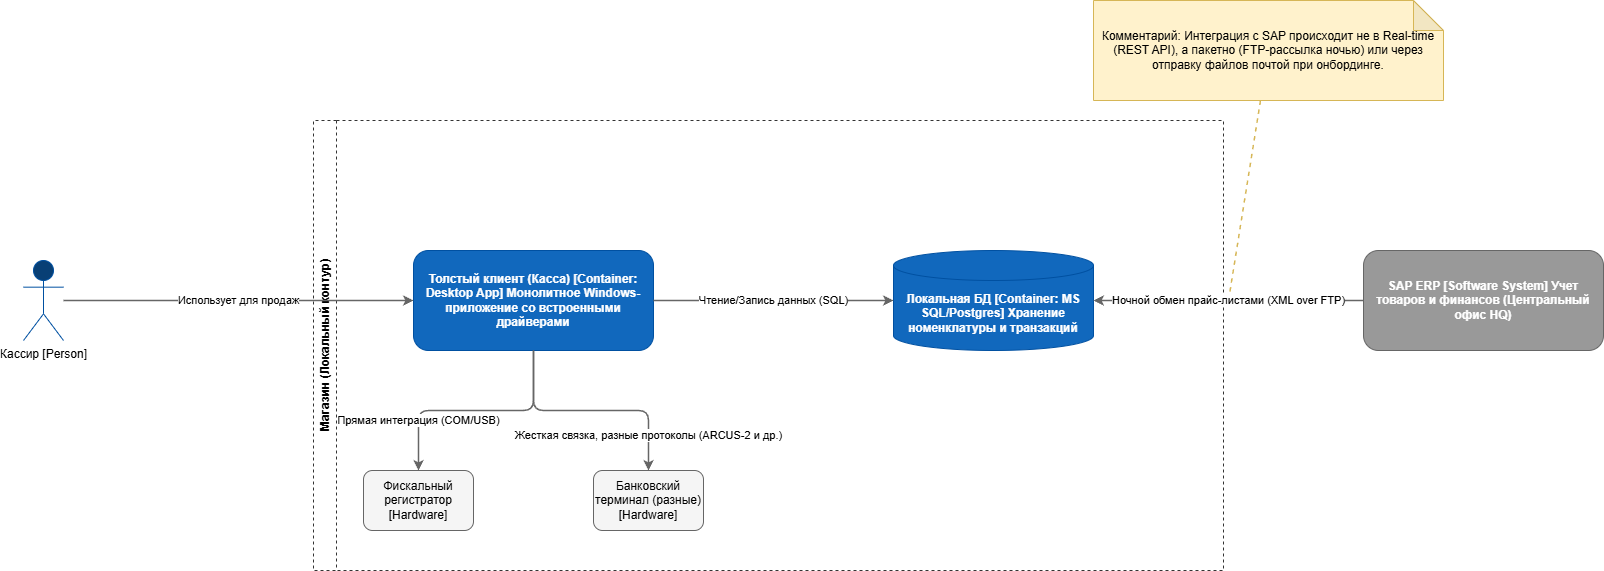

The diagram above was exported from draw.io. Its source (the exported page's mxGraphModel, read from the mxfile embedded in the PNG):
<mxGraphModel dx="2945" dy="762" grid="1" gridSize="10" guides="1" tooltips="1" connect="1" arrows="1" fold="1" page="1" pageScale="1" pageWidth="1600" pageHeight="900" background="#ffffff" math="0" shadow="0">
  <root>
    <mxCell id="0" />
    <mxCell id="1" parent="0" />
    <mxCell id="b1" value="Магазин (Локальный контур)" style="swimlane;horizontal=0;whiteSpace=wrap;html=1;dashed=1;fillColor=none;strokeColor=#333333;" parent="1" vertex="1">
      <mxGeometry x="250" y="200" width="910" height="450" as="geometry" />
    </mxCell>
    <mxCell id="db" value="Локальная БД [Container: MS SQL/Postgres] Хранение номенклатуры и транзакций" style="shape=cylinder3;whiteSpace=wrap;html=1;boundedLbl=1;backgroundOutline=1;size=15;fillColor=#1168bd;strokeColor=#0050a1;fontColor=#ffffff;fontStyle=1" parent="b1" vertex="1">
      <mxGeometry x="580" y="130" width="200" height="100" as="geometry" />
    </mxCell>
    <mxCell id="hw1" value="Фискальный регистратор [Hardware]" style="rounded=1;whiteSpace=wrap;html=1;fillColor=#f5f5f5;strokeColor=#666666;fontColor=#000000;" parent="b1" vertex="1">
      <mxGeometry x="50" y="350" width="110" height="60" as="geometry" />
    </mxCell>
    <mxCell id="hw2" value="Банковский терминал (разные) [Hardware]" style="rounded=1;whiteSpace=wrap;html=1;fillColor=#f5f5f5;strokeColor=#666666;fontColor=#000000;" parent="b1" vertex="1">
      <mxGeometry x="280" y="350" width="110" height="60" as="geometry" />
    </mxCell>
    <mxCell id="actor" value="Кассир [Person]" style="shape=umlActor;verticalLabelPosition=bottom;verticalAlign=top;html=1;outlineConnect=0;fillColor=#083F75;strokeColor=#0050a1;" parent="1" vertex="1">
      <mxGeometry x="-40" y="340" width="40" height="80" as="geometry" />
    </mxCell>
    <mxCell id="pos" value="Толстый клиент (Касса) [Container: Desktop App] Монолитное Windows-приложение со встроенными драйверами" style="rounded=1;whiteSpace=wrap;html=1;fillColor=#1168bd;strokeColor=#0050a1;fontColor=#ffffff;fontStyle=1" parent="1" vertex="1">
      <mxGeometry x="350" y="330" width="240" height="100" as="geometry" />
    </mxCell>
    <mxCell id="sap" value="SAP ERP [Software System] Учет товаров и финансов (Центральный офис HQ)" style="rounded=1;whiteSpace=wrap;html=1;fillColor=#999999;strokeColor=#666666;fontColor=#ffffff;fontStyle=1" parent="1" vertex="1">
      <mxGeometry x="1300" y="330" width="240" height="100" as="geometry" />
    </mxCell>
    <mxCell id="note1" value="Комментарий: Интеграция с SAP происходит не в Real-time (REST API), а пакетно (FTP-рассылка ночью) или через отправку файлов почтой при онбординге." style="shape=note;whiteSpace=wrap;html=1;backgroundOutline=1;darkOpacity=0.05;fillColor=#fff2cc;strokeColor=#d6b656;" parent="1" vertex="1">
      <mxGeometry x="1030" y="80" width="350" height="100" as="geometry" />
    </mxCell>
    <mxCell id="note_link" value="" style="endArrow=none;dashed=1;html=1;strokeWidth=1.5;strokeColor=#d6b656;" parent="1" source="note1" target="e4" edge="1">
      <mxGeometry relative="1" as="geometry" />
    </mxCell>
    <mxCell id="e1" value="Использует для продаж" style="edgeStyle=orthogonalEdgeStyle;rounded=1;html=1;strokeWidth=1.5;strokeColor=#666666;fontColor=#000000;labelBackgroundColor=#ffffff;" parent="1" source="actor" target="pos" edge="1">
      <mxGeometry relative="1" as="geometry" />
    </mxCell>
    <mxCell id="e2" value="Чтение/Запись данных (SQL)" style="edgeStyle=orthogonalEdgeStyle;rounded=1;html=1;strokeWidth=1.5;strokeColor=#666666;fontColor=#000000;labelBackgroundColor=#ffffff;" parent="1" source="pos" target="db" edge="1">
      <mxGeometry relative="1" as="geometry" />
    </mxCell>
    <mxCell id="e3" value="Прямая интеграция (COM/USB)" style="edgeStyle=orthogonalEdgeStyle;rounded=1;html=1;strokeWidth=1.5;strokeColor=#666666;fontColor=#000000;labelBackgroundColor=#ffffff;" parent="1" source="pos" target="hw1" edge="1">
      <mxGeometry x="0.5745" relative="1" as="geometry">
        <mxPoint as="offset" />
      </mxGeometry>
    </mxCell>
    <mxCell id="e3_2" value="Жесткая связка, разные протоколы (ARCUS-2 и др.)" style="edgeStyle=orthogonalEdgeStyle;rounded=1;html=1;strokeWidth=1.5;strokeColor=#666666;fontColor=#000000;labelBackgroundColor=#ffffff;" parent="1" source="pos" target="hw2" edge="1">
      <mxGeometry x="0.6981" relative="1" as="geometry">
        <mxPoint as="offset" />
      </mxGeometry>
    </mxCell>
    <mxCell id="e4" value="Ночной обмен прайс-листами (XML over FTP)" style="edgeStyle=orthogonalEdgeStyle;rounded=1;html=1;strokeWidth=1.5;strokeColor=#666666;fontColor=#000000;labelBackgroundColor=#ffffff;" parent="1" source="sap" target="db" edge="1">
      <mxGeometry relative="1" as="geometry" />
    </mxCell>
  </root>
</mxGraphModel>